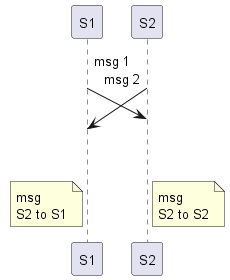

The diagram above was rendered by PlantUML. Its source (embedded in the PNG):
@startuml

!pragma teoz true
S1 ->(30) S2 : msg 1\n
& S2 ->(40) S1 : msg 2

note left S1: msg\nS2 to S1
& note right S2: msg\nS2 to S2
@enduml